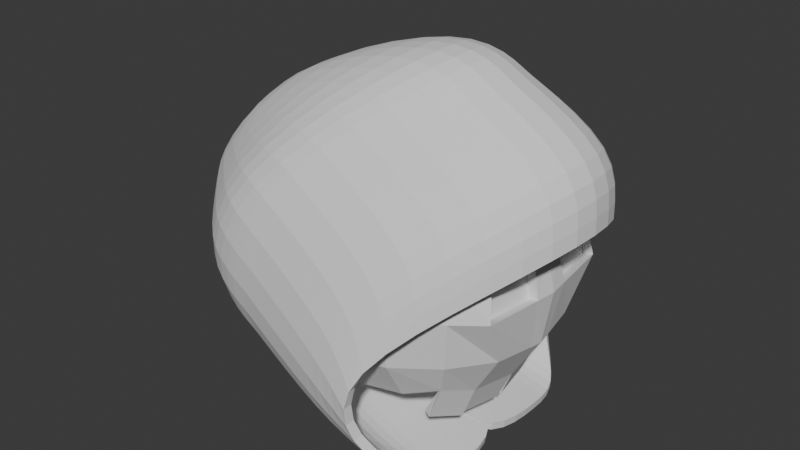 # Source: skeleton.blend  (saved by Blender 4.2.66; exported with 4.5.12 LTS)
import bpy
from mathutils import Matrix  # noqa: F401  (used for matrix-valued properties, if any)

bpy.ops.wm.read_factory_settings(use_empty=True)
scene = bpy.context.scene
scene.name = 'Scene'

# ---- collections
col_collection = bpy.data.collections.new('Collection'); scene.collection.children.link(col_collection)

# ---- world
world_world = bpy.data.worlds.new('World'); scene.world = world_world
world_world.use_nodes = True; world_world.node_tree.nodes.clear()
_N = world_world.node_tree.nodes; _L = world_world.node_tree.links
n0 = _N.new('ShaderNodeOutputWorld'); n0.name = 'World Output'; n0.location = (300, 300)
n1 = _N.new('ShaderNodeBackground'); n1.name = 'Background'; n1.location = (10, 300)
n1.inputs[0].default_value = (0.05088, 0.05088, 0.05088, 1.0)
_L.new(n1.outputs[0], n0.inputs[0])
n0.is_active_output = True
world_world.color = (0.05088, 0.05088, 0.05088)
world_world.sun_shadow_jitter_overblur = 0.0

# ---- meshes
me_cube = bpy.data.meshes.new('Cube')
me_cube.from_pydata([(-0.5, -0.5, -0.5), (-0.5, -0.5, 0.5), (-0.5, 0.5, -0.5), (-0.5, 0.5, 0.5), (0.5, -0.5, -0.5), (0.5, -0.5, 0.5), (0.5, 0.5, -0.5), (0.5, 0.5, 0.5), (-0.5729, -0.5729, -0.2966), (-0.6096, -0.6096, -1.863e-09), (-0.5729, -0.5729, 0.2966), (-0.5729, -0.2966, 0.5729), (-0.6096, -6.519e-09, 0.6096), (-0.5729, 0.2966, 0.5729), (-0.5729, 0.5729, 0.2966), (-0.6096, 0.6096, -2.794e-09), (-0.5729, 0.5729, -0.2966), (0.2966, 0.5729, -0.5729), (1.583e-08, 0.6096, -0.6096), (-0.2966, 0.5729, -0.5729), (-0.2966, 0.5729, 0.5729), (-5.588e-09, 0.6096, 0.6096), (0.2966, 0.5729, 0.5729), (0.5729, 0.5729, 0.2966), (0.6096, 0.6096, -2.794e-09), (0.5729, 0.5729, -0.2966), (0.5729, -0.2966, -0.5729), (0.6096, -1.676e-08, -0.6096), (0.5729, 0.2966, -0.5729), (0.5729, 0.2966, 0.5729), (0.6096, -1.863e-09, 0.6096), (0.5729, -0.2966, 0.5729), (0.5729, -0.5729, 0.2966), (0.6096, -0.6096, -2.794e-09), (0.5729, -0.5729, -0.2966), (-0.2966, -0.5729, -0.5729), (-1.211e-08, -0.6096, -0.6096), (0.2966, -0.5729, -0.5729), (0.2966, -0.5729, 0.5729), (-9.313e-10, -0.6096, 0.6096), (-0.2966, -0.5729, 0.5729), (-0.729, -0.3162, -0.3162), (-0.7818, -0.3331, -5.588e-09), (-0.729, -0.3162, 0.3162), (-0.7818, 1.024e-08, -0.3331), (-0.8395, -1.211e-08, 5.588e-09), (-0.7818, -5.588e-09, 0.3331), (-0.729, 0.3162, -0.3162), (-0.7818, 0.3331, 1.118e-08), (-0.729, 0.3162, 0.3162), (-0.3162, 0.729, -0.3162), (-0.3331, 0.7818, -9.313e-09), (-0.3162, 0.729, 0.3162), (2.515e-08, 0.7818, -0.3331), (9.313e-09, 0.8395, 4.657e-09), (-5.588e-09, 0.7818, 0.3331), (0.3162, 0.729, -0.3162), (0.3331, 0.7818, 7.451e-09), (0.3162, 0.729, 0.3162), (0.729, 0.3162, -0.3162), (0.7818, 0.4821, 0.002687), (0.729, 0.4217, 0.3135), (0.7818, -2.887e-08, -0.3331), (0.8395, -1.304e-08, 5.588e-09), (0.7818, 5.588e-09, 0.2336), (0.729, -0.3162, -0.3162), (0.7818, -0.4819, 0.003825), (0.729, -0.4108, 0.3123), (0.3162, -0.729, -0.3162), (0.3331, -0.7818, -9.313e-09), (0.3162, -0.729, 0.3162), (-2.515e-08, -0.7818, -0.3331), (-9.313e-09, -0.8395, 4.657e-09), (5.588e-09, -0.7818, 0.3331), (-0.3162, -0.729, -0.3162), (-0.3331, -0.7818, 7.451e-09), (-0.3162, -0.729, 0.3162), (0.3162, 0.3162, 0.729), (1.118e-08, 0.3331, 0.7818), (-0.3162, 0.3162, 0.729), (0.3331, -2.142e-08, 0.7818), (-9.313e-10, -1.397e-08, 0.8395), (-0.3331, 1.863e-09, 0.7818), (0.3162, -0.3162, 0.729), (-1.676e-08, -0.3331, 0.7818), (-0.3162, -0.3162, 0.729), (0.5, -0.5, -0.5), (0.5729, -0.2966, -0.5729), (0.4213, -0.5, -0.7049), (0.4942, -0.2966, -0.7778), (0.4213, 0.5, -0.7017), (0.4942, 0.2966, -0.7746), (0.5282, 0.02103, -0.7927), (0.4968, 0.2756, -0.7612), (0.4966, -0.2775, -0.7578), (0.5285, -0.0191, -0.7897), (0.7684, -0.0801, -0.3288), (0.8249, -0.1221, 0.000969), (0.768, 0.083, -0.3287), (0.8244, 0.1266, 0.0007055), (-0.6002, -0.07563, 0.6002), (0.6002, -0.07563, 0.6002), (-0.7684, -0.0806, -0.3288), (-0.8248, -0.08493, 2.739e-09), (-0.7684, -0.0806, 0.3288), (0.7684, -0.1047, 0.2536), (0.3288, -0.0806, 0.7684), (-4.968e-09, -0.08493, 0.8248), (-0.3288, -0.0806, 0.7684), (-0.6014, 0.066, 0.6014), (0.6014, 0.066, 0.6014), (-0.7701, 0.07034, -0.3294), (-0.8267, 0.07412, 6.831e-09), (-0.7701, 0.07034, 0.3294), (0.7701, 0.09381, 0.2513), (0.3294, 0.07034, 0.7701), (1.762e-09, 0.07412, 0.8267), (-0.3294, 0.07034, 0.7701), (0.7234, 0.4822, -0.009554), (0.6706, 0.4217, 0.3012), (0.7665, -0.1221, -0.01127), (0.7234, -0.4819, -0.008416), (0.71, -0.1047, 0.2414), (0.6706, -0.4107, 0.3001), (0.766, 0.1266, -0.01154), (0.7117, 0.09385, 0.2391), (-0.4701, -0.4838, -0.4634), (-0.4711, -0.4711, 0.4711), (-0.4701, 0.4838, -0.4634), (-0.4711, 0.4711, 0.4711), (0.4717, -0.4703, -0.4715), (0.4731, -0.4702, 0.4702), (0.4725, 0.4761, -0.4657), (0.4734, 0.4701, 0.4701), (-0.5374, -0.5435, -0.2774), (-0.5742, -0.5742, -8.997e-11), (-0.5394, -0.5394, 0.2809), (-0.5394, -0.2809, 0.5394), (-0.5742, -9.052e-09, 0.5742), (-0.5394, 0.2809, 0.5394), (-0.5394, 0.5394, 0.2809), (-0.5742, 0.5742, -2.034e-09), (-0.5374, 0.5435, -0.2774), (0.289, 0.5487, -0.5299), (0.001568, 0.5844, -0.5664), (-0.2859, 0.549, -0.5304), (-0.2809, 0.5394, 0.5394), (-7.361e-09, 0.5742, 0.5742), (0.2809, 0.5394, 0.5394), (0.5441, 0.5359, 0.2793), (0.5787, 0.5703, 0.001343), (0.5414, 0.5383, -0.2791), (0.5375, -0.2851, -0.5397), (0.5755, 1.161e-05, -0.5729), (0.5401, 0.2843, -0.5373), (0.5393, 0.2822, 0.5388), (0.5723, 2.405e-05, 0.5763), (0.5392, -0.2822, 0.5389), (0.5438, -0.5362, 0.2793), (0.5785, -0.5704, 0.001181), (0.5414, -0.5383, -0.2791), (-0.2859, -0.549, -0.5304), (0.001568, -0.5844, -0.5664), (0.289, -0.5487, -0.5299), (0.2809, -0.5394, 0.5394), (-1.716e-10, -0.5742, 0.5742), (-0.2809, -0.5394, 0.5394), (-0.6997, -0.3034, -0.2777), (-0.7351, -0.3153, -2.082e-09), (-0.685, -0.2993, 0.2993), (-0.7508, 1.914e-08, -0.2939), (-0.7895, 2.326e-09, 7.828e-09), (-0.7351, 6.182e-09, 0.3154), (-0.6997, 0.3034, -0.2777), (-0.7351, 0.3153, 9.673e-09), (-0.685, 0.2993, 0.2993), (-0.2993, 0.685, -0.2993), (-0.3153, 0.7351, -8.312e-09), (-0.2993, 0.685, 0.2993), (2.615e-08, 0.7351, -0.3153), (9.313e-09, 0.7895, 5.154e-09), (-5.588e-09, 0.7351, 0.3153), (0.2993, 0.685, -0.2993), (0.3153, 0.7351, 6.699e-09), (0.2993, 0.685, 0.2993), (0.6856, 0.2999, -0.2973), (0.7354, 0.4702, -0.01157), (0.6806, 0.4091, 0.3138), (0.7352, 3.576e-06, -0.3152), (0.7895, -6.463e-07, -0.001316), (0.7344, 1.431e-05, 0.2176), (0.6856, -0.2999, -0.2973), (0.7352, -0.4701, -0.009921), (0.6804, -0.399, 0.3131), (0.2993, -0.685, -0.2993), (0.3153, -0.7351, -9.814e-09), (0.2993, -0.685, 0.2993), (-2.439e-08, -0.7351, -0.3153), (-7.82e-09, -0.7895, 5.154e-09), (6.84e-09, -0.7351, 0.3153), (-0.2993, -0.685, -0.2993), (-0.3153, -0.7351, 8.452e-09), (-0.2993, -0.685, 0.2993), (0.2993, 0.2993, 0.685), (9.173e-09, 0.3153, 0.7351), (-0.2993, 0.2993, 0.685), (0.3154, -1.691e-08, 0.7351), (3.797e-09, -2.044e-08, 0.7895), (-0.3154, -1.041e-08, 0.7351), (0.2993, -0.2993, 0.685), (-1.551e-08, -0.3153, 0.7351), (-0.2993, -0.2993, 0.685), (0.466, -0.4831, -0.5325), (0.5346, -0.2776, -0.5987), (0.3789, -0.479, -0.6886), (0.4518, -0.2756, -0.7616), (0.379, 0.4789, -0.6852), (0.452, 0.2756, -0.7581), (0.4828, 0.01304, -0.7734), (0.4513, 0.2676, -0.7419), (0.4512, -0.2695, -0.7382), (0.4832, -0.01109, -0.7701), (0.7225, -0.07229, -0.3107), (0.7817, -0.1006, -0.01209), (0.722, 0.0752, -0.3106), (0.7815, 0.1049, -0.01326), (-0.5654, -0.06702, 0.5654), (0.5637, -0.06907, 0.5667), (-0.7395, -0.07468, -0.2884), (-0.7755, -0.07633, 4.423e-09), (-0.7223, -0.07201, 0.3112), (0.7241, -0.08182, 0.2493), (0.3112, -0.07201, 0.7223), (-2.08e-09, -0.07633, 0.7755), (-0.3112, -0.07201, 0.7223), (-0.5666, 0.05739, 0.5666), (0.5649, 0.05948, 0.5679), (-0.7412, 0.06442, -0.2889), (-0.7774, 0.06551, 8.516e-09), (-0.7241, 0.06175, 0.3118), (0.7257, 0.07128, 0.2461), (0.3118, 0.06175, 0.7241), (4.409e-09, 0.06551, 0.7774), (-0.3118, 0.06175, 0.7241), (0.6988, 0.5128, -0.04052), (0.6345, 0.4432, 0.3283), (0.7462, -0.09328, -0.04675), (0.6988, -0.513, -0.03886), (0.6778, -0.07102, 0.2597), (0.6343, -0.4315, 0.3275), (0.7455, 0.09879, -0.04768), (0.6799, 0.05947, 0.2567)], [], [(102, 103, 45, 44), (103, 104, 46, 45), (111, 112, 48, 47), (112, 113, 49, 48), (8, 9, 42, 41), (9, 10, 43, 42), (10, 1, 11, 43), (104, 100, 12, 46), (113, 109, 13, 49), (49, 13, 3, 14), (48, 49, 14, 15), (47, 48, 15, 16), (6, 28, 27, 26, 4, 37, 36, 35, 0, 2, 19, 18, 17), (0, 8, 16, 2), (44, 111, 47, 16, 8, 41, 102), (50, 51, 54, 53), (51, 52, 55, 54), (53, 54, 57, 56), (54, 55, 58, 57), (2, 16, 50, 19), (16, 15, 51, 50), (15, 14, 52, 51), (14, 3, 20, 52), (52, 20, 21, 55), (55, 21, 22, 58), (58, 22, 7, 23), (57, 58, 23, 24), (56, 57, 24, 25), (17, 56, 25, 6), (18, 53, 56, 17), (19, 50, 53, 18), (98, 99, 63, 62), (96, 97, 66, 65), (6, 25, 59, 28), (25, 24, 60, 59), (24, 23, 61, 60), (23, 7, 29, 61), (114, 110, 30, 64), (105, 101, 31, 67), (67, 31, 5, 32), (66, 67, 32, 33), (65, 66, 33, 34), (26, 65, 34, 4), (27, 62, 96, 65, 26), (28, 59, 98, 62, 27), (68, 69, 72, 71), (69, 70, 73, 72), (71, 72, 75, 74), (72, 73, 76, 75), (4, 34, 68, 37), (34, 33, 69, 68), (33, 32, 70, 69), (32, 5, 38, 70), (70, 38, 39, 73), (73, 39, 40, 76), (76, 40, 1, 10), (75, 76, 10, 9), (74, 75, 9, 8), (35, 74, 8, 0), (36, 71, 74, 35), (37, 68, 71, 36), (115, 116, 81, 80), (116, 117, 82, 81), (106, 107, 84, 83), (107, 108, 85, 84), (7, 22, 77, 29), (22, 21, 78, 77), (21, 20, 79, 78), (20, 3, 13, 79), (117, 109, 12, 82), (108, 100, 11, 85), (85, 11, 1, 40), (84, 85, 40, 39), (83, 84, 39, 38), (31, 83, 38, 5), (101, 106, 83, 31), (110, 115, 80, 30), (26, 4, 86, 87), (87, 86, 88, 89), (6, 28, 91, 90), (28, 27, 92, 93), (27, 26, 94, 95), (62, 63, 97, 96), (59, 60, 99, 98), (30, 80, 106, 101), (82, 12, 100, 108), (81, 82, 108, 107), (80, 81, 107, 106), (64, 30, 101, 105), (43, 11, 100, 104), (42, 43, 104, 103), (41, 42, 103, 102), (29, 77, 115, 110), (79, 13, 109, 117), (78, 79, 117, 116), (77, 78, 116, 115), (61, 29, 110, 114), (46, 12, 109, 113), (45, 46, 113, 112), (44, 45, 112, 111), (97, 63, 64, 105), (63, 99, 114, 64), (97, 105, 122, 120), (105, 67, 123, 122), (121, 120, 122, 123), (119, 125, 124, 118), (61, 114, 125, 119), (99, 60, 118, 124), (114, 99, 124, 125), (66, 97, 120, 121), (60, 61, 119, 118), (67, 66, 121, 123), (228, 170, 171, 229), (229, 171, 172, 230), (237, 173, 174, 238), (238, 174, 175, 239), (134, 167, 168, 135), (135, 168, 169, 136), (136, 169, 137, 127), (230, 172, 138, 226), (239, 175, 139, 235), (175, 140, 129, 139), (174, 141, 140, 175), (173, 142, 141, 174), (132, 143, 144, 145, 128, 126, 161, 162, 163, 130, 152, 153, 154), (126, 128, 142, 134), (170, 228, 167, 134, 142, 173, 237), (176, 179, 180, 177), (177, 180, 181, 178), (179, 182, 183, 180), (180, 183, 184, 181), (128, 145, 176, 142), (142, 176, 177, 141), (141, 177, 178, 140), (140, 178, 146, 129), (178, 181, 147, 146), (181, 184, 148, 147), (184, 149, 133, 148), (183, 150, 149, 184), (182, 151, 150, 183), (143, 132, 151, 182), (144, 143, 182, 179), (145, 144, 179, 176), (224, 188, 189, 225), (222, 191, 192, 223), (132, 154, 185, 151), (151, 185, 186, 150), (150, 186, 187, 149), (149, 187, 155, 133), (240, 190, 156, 236), (231, 193, 157, 227), (193, 158, 131, 157), (192, 159, 158, 193), (191, 160, 159, 192), (152, 130, 160, 191), (153, 152, 191, 222, 188), (154, 153, 188, 224, 185), (194, 197, 198, 195), (195, 198, 199, 196), (197, 200, 201, 198), (198, 201, 202, 199), (130, 163, 194, 160), (160, 194, 195, 159), (159, 195, 196, 158), (158, 196, 164, 131), (196, 199, 165, 164), (199, 202, 166, 165), (202, 136, 127, 166), (201, 135, 136, 202), (200, 134, 135, 201), (161, 126, 134, 200), (162, 161, 200, 197), (163, 162, 197, 194), (241, 206, 207, 242), (242, 207, 208, 243), (232, 209, 210, 233), (233, 210, 211, 234), (133, 155, 203, 148), (148, 203, 204, 147), (147, 204, 205, 146), (146, 205, 139, 129), (243, 208, 138, 235), (234, 211, 137, 226), (211, 166, 127, 137), (210, 165, 166, 211), (209, 164, 165, 210), (157, 131, 164, 209), (227, 157, 209, 232), (236, 156, 206, 241), (152, 213, 212, 130), (213, 215, 214, 212), (132, 216, 217, 154), (154, 219, 218, 153), (153, 221, 220, 152), (188, 222, 223, 189), (185, 224, 225, 186), (156, 227, 232, 206), (208, 234, 226, 138), (207, 233, 234, 208), (206, 232, 233, 207), (190, 231, 227, 156), (169, 230, 226, 137), (168, 229, 230, 169), (167, 228, 229, 168), (155, 236, 241, 203), (205, 243, 235, 139), (204, 242, 243, 205), (203, 241, 242, 204), (187, 240, 236, 155), (172, 239, 235, 138), (171, 238, 239, 172), (170, 237, 238, 171), (223, 231, 190, 189), (189, 190, 240, 225), (223, 246, 248, 231), (231, 248, 249, 193), (247, 249, 248, 246), (245, 244, 250, 251), (187, 245, 251, 240), (225, 250, 244, 186), (240, 251, 250, 225), (192, 247, 246, 223), (186, 244, 245, 187), (193, 249, 247, 192), (26, 87, 213, 152), (86, 4, 130, 212), (89, 88, 214, 215), (87, 89, 215, 213), (88, 86, 212, 214), (90, 91, 217, 216), (6, 90, 216, 132), (91, 28, 154, 217), (93, 92, 218, 219), (28, 93, 219, 154), (92, 27, 153, 218), (95, 94, 220, 221), (27, 95, 221, 153), (94, 26, 152, 220)])
_uv = me_cube.uv_layers.new(name='UVMap')
_uv.uv.foreach_set('vector', [0.4375, 0.1091, 0.5, 0.1091, 0.5, 0.125, 0.4375, 0.125, 0.5, 0.1091, 0.5625, 0.1091, 0.5625, 0.125, 0.5, 0.125, 0.4375, 0.1389, 0.5, 0.1389, 0.5, 0.1875, 0.4375, 0.1875, 0.5, 0.1389, 0.5625, 0.1389, 0.5625, 0.1875, 0.5, 0.1875, 0.4375, 0.0, 0.5, 0.0, 0.5, 0.0625, 0.4375, 0.0625, 0.5, 0.0, 0.5625, 0.0, 0.5625, 0.0625, 0.5, 0.0625, 0.5625, 0.0, 0.625, 0.0, 0.625, 0.0625, 0.5625, 0.0625, 0.5625, 0.1091, 0.625, 0.1091, 0.625, 0.125, 0.5625, 0.125, 0.5625, 0.1389, 0.625, 0.1389, 0.625, 0.1875, 0.5625, 0.1875, 0.5625, 0.1875, 0.625, 0.1875, 0.625, 0.25, 0.5625, 0.25, 0.5, 0.1875, 0.5625, 0.1875, 0.5625, 0.25, 0.5, 0.25, 0.4375, 0.1875, 0.5, 0.1875, 0.5, 0.25, 0.4375, 0.25, 0.375, 0.5, 0.375, 0.5625, 0.375, 0.625, 0.375, 0.6875, 0.375, 0.75, 0.375, 0.8125, 0.375, 0.875, 0.375, 0.9375, 0.375, 1.0, 0.375, 0.25, 0.375, 0.3125, 0.375, 0.375, 0.375, 0.4375, 0.375, 1.0, 0.4375, 0.0, 0.4375, 0.25, 0.375, 0.25, 0.4375, 0.125, 0.4375, 0.1389, 0.4375, 0.1875, 0.4375, 0.25, 0.4375, 0.0, 0.4375, 0.0625, 0.4375, 0.1091, 0.4375, 0.3125, 0.5, 0.3125, 0.5, 0.375, 0.4375, 0.375, 0.5, 0.3125, 0.5625, 0.3125, 0.5625, 0.375, 0.5, 0.375, 0.4375, 0.375, 0.5, 0.375, 0.5, 0.4375, 0.4375, 0.4375, 0.5, 0.375, 0.5625, 0.375, 0.5625, 0.4375, 0.5, 0.4375, 0.375, 0.25, 0.4375, 0.25, 0.4375, 0.3125, 0.375, 0.3125, 0.4375, 0.25, 0.5, 0.25, 0.5, 0.3125, 0.4375, 0.3125, 0.5, 0.25, 0.5625, 0.25, 0.5625, 0.3125, 0.5, 0.3125, 0.5625, 0.25, 0.625, 0.25, 0.625, 0.3125, 0.5625, 0.3125, 0.5625, 0.3125, 0.625, 0.3125, 0.625, 0.375, 0.5625, 0.375, 0.5625, 0.375, 0.625, 0.375, 0.625, 0.4375, 0.5625, 0.4375, 0.5625, 0.4375, 0.625, 0.4375, 0.625, 0.5, 0.5625, 0.5, 0.5, 0.4375, 0.5625, 0.4375, 0.5625, 0.5, 0.5, 0.5, 0.4375, 0.4375, 0.5, 0.4375, 0.5, 0.5, 0.4375, 0.5, 0.375, 0.4375, 0.4375, 0.4375, 0.4375, 0.5, 0.375, 0.5, 0.375, 0.375, 0.4375, 0.375, 0.4375, 0.4375, 0.375, 0.4375, 0.375, 0.3125, 0.4375, 0.3125, 0.4375, 0.375, 0.375, 0.375, 0.4375, 0.6086, 0.5, 0.6086, 0.5, 0.625, 0.4375, 0.625, 0.4375, 0.6408, 0.5, 0.6408, 0.5, 0.6875, 0.4375, 0.6875, 0.375, 0.5, 0.4375, 0.5, 0.4375, 0.5625, 0.375, 0.5625, 0.4375, 0.5, 0.5, 0.5, 0.5, 0.5625, 0.4375, 0.5625, 0.5, 0.5, 0.5625, 0.5, 0.5625, 0.5625, 0.5, 0.5625, 0.5625, 0.5, 0.625, 0.5, 0.625, 0.5625, 0.5625, 0.5625, 0.5625, 0.6111, 0.625, 0.6111, 0.625, 0.625, 0.5625, 0.625, 0.5625, 0.6409, 0.625, 0.6409, 0.625, 0.6875, 0.5625, 0.6875, 0.5625, 0.6875, 0.625, 0.6875, 0.625, 0.75, 0.5625, 0.75, 0.5, 0.6875, 0.5625, 0.6875, 0.5625, 0.75, 0.5, 0.75, 0.4375, 0.6875, 0.5, 0.6875, 0.5, 0.75, 0.4375, 0.75, 0.375, 0.6875, 0.4375, 0.6875, 0.4375, 0.75, 0.375, 0.75, 0.375, 0.625, 0.4375, 0.625, 0.4375, 0.6408, 0.4375, 0.6875, 0.375, 0.6875, 0.375, 0.5625, 0.4375, 0.5625, 0.4375, 0.6086, 0.4375, 0.625, 0.375, 0.625, 0.4375, 0.8125, 0.5, 0.8125, 0.5, 0.875, 0.4375, 0.875, 0.5, 0.8125, 0.5625, 0.8125, 0.5625, 0.875, 0.5, 0.875, 0.4375, 0.875, 0.5, 0.875, 0.5, 0.9375, 0.4375, 0.9375, 0.5, 0.875, 0.5625, 0.875, 0.5625, 0.9375, 0.5, 0.9375, 0.375, 0.75, 0.4375, 0.75, 0.4375, 0.8125, 0.375, 0.8125, 0.4375, 0.75, 0.5, 0.75, 0.5, 0.8125, 0.4375, 0.8125, 0.5, 0.75, 0.5625, 0.75, 0.5625, 0.8125, 0.5, 0.8125, 0.5625, 0.75, 0.625, 0.75, 0.625, 0.8125, 0.5625, 0.8125, 0.5625, 0.8125, 0.625, 0.8125, 0.625, 0.875, 0.5625, 0.875, 0.5625, 0.875, 0.625, 0.875, 0.625, 0.9375, 0.5625, 0.9375, 0.5625, 0.9375, 0.625, 0.9375, 0.625, 1.0, 0.5625, 1.0, 0.5, 0.9375, 0.5625, 0.9375, 0.5625, 1.0, 0.5, 1.0, 0.4375, 0.9375, 0.5, 0.9375, 0.5, 1.0, 0.4375, 1.0, 0.375, 0.9375, 0.4375, 0.9375, 0.4375, 1.0, 0.375, 1.0, 0.375, 0.875, 0.4375, 0.875, 0.4375, 0.9375, 0.375, 0.9375, 0.375, 0.8125, 0.4375, 0.8125, 0.4375, 0.875, 0.375, 0.875, 0.6875, 0.6111, 0.75, 0.6111, 0.75, 0.625, 0.6875, 0.625, 0.75, 0.6111, 0.8125, 0.6111, 0.8125, 0.625, 0.75, 0.625, 0.6875, 0.6409, 0.75, 0.6409, 0.75, 0.6875, 0.6875, 0.6875, 0.75, 0.6409, 0.8125, 0.6409, 0.8125, 0.6875, 0.75, 0.6875, 0.625, 0.5, 0.6875, 0.5, 0.6875, 0.5625, 0.625, 0.5625, 0.6875, 0.5, 0.75, 0.5, 0.75, 0.5625, 0.6875, 0.5625, 0.75, 0.5, 0.8125, 0.5, 0.8125, 0.5625, 0.75, 0.5625, 0.8125, 0.5, 0.875, 0.5, 0.875, 0.5625, 0.8125, 0.5625, 0.8125, 0.6111, 0.875, 0.6111, 0.875, 0.625, 0.8125, 0.625, 0.8125, 0.6409, 0.875, 0.6409, 0.875, 0.6875, 0.8125, 0.6875, 0.8125, 0.6875, 0.875, 0.6875, 0.875, 0.75, 0.8125, 0.75, 0.75, 0.6875, 0.8125, 0.6875, 0.8125, 0.75, 0.75, 0.75, 0.6875, 0.6875, 0.75, 0.6875, 0.75, 0.75, 0.6875, 0.75, 0.625, 0.6875, 0.6875, 0.6875, 0.6875, 0.75, 0.625, 0.75, 0.625, 0.6409, 0.6875, 0.6409, 0.6875, 0.6875, 0.625, 0.6875, 0.625, 0.6111, 0.6875, 0.6111, 0.6875, 0.625, 0.625, 0.625, 0.375, 0.6875, 0.375, 0.75, 0.375, 0.75, 0.375, 0.6875, 0.375, 0.6875, 0.375, 0.75, 0.375, 0.75, 0.375, 0.6875, 0.375, 0.5, 0.375, 0.5625, 0.375, 0.5625, 0.375, 0.5, 0.375, 0.5625, 0.375, 0.625, 0.375, 0.625, 0.375, 0.5625, 0.375, 0.625, 0.375, 0.6875, 0.375, 0.6875, 0.375, 0.625, 0.4375, 0.625, 0.5, 0.625, 0.5, 0.6408, 0.4375, 0.6408, 0.4375, 0.5625, 0.5, 0.5625, 0.5, 0.6086, 0.4375, 0.6086, 0.625, 0.625, 0.6875, 0.625, 0.6875, 0.6409, 0.625, 0.6409, 0.8125, 0.625, 0.875, 0.625, 0.875, 0.6409, 0.8125, 0.6409, 0.75, 0.625, 0.8125, 0.625, 0.8125, 0.6409, 0.75, 0.6409, 0.6875, 0.625, 0.75, 0.625, 0.75, 0.6409, 0.6875, 0.6409, 0.5625, 0.625, 0.625, 0.625, 0.625, 0.6409, 0.5625, 0.6409, 0.5625, 0.0625, 0.625, 0.0625, 0.625, 0.1091, 0.5625, 0.1091, 0.5, 0.0625, 0.5625, 0.0625, 0.5625, 0.1091, 0.5, 0.1091, 0.4375, 0.0625, 0.5, 0.0625, 0.5, 0.1091, 0.4375, 0.1091, 0.625, 0.5625, 0.6875, 0.5625, 0.6875, 0.6111, 0.625, 0.6111, 0.8125, 0.5625, 0.875, 0.5625, 0.875, 0.6111, 0.8125, 0.6111, 0.75, 0.5625, 0.8125, 0.5625, 0.8125, 0.6111, 0.75, 0.6111, 0.6875, 0.5625, 0.75, 0.5625, 0.75, 0.6111, 0.6875, 0.6111, 0.5625, 0.5625, 0.625, 0.5625, 0.625, 0.6111, 0.5625, 0.6111, 0.5625, 0.125, 0.625, 0.125, 0.625, 0.1389, 0.5625, 0.1389, 0.5, 0.125, 0.5625, 0.125, 0.5625, 0.1389, 0.5, 0.1389, 0.4375, 0.125, 0.5, 0.125, 0.5, 0.1389, 0.4375, 0.1389, 0.5, 0.6408, 0.5, 0.625, 0.5625, 0.625, 0.5625, 0.6409, 0.5, 0.625, 0.5, 0.6086, 0.5625, 0.6111, 0.5625, 0.625, 0.5, 0.6408, 0.5625, 0.6409, 0.5625, 0.6409, 0.5, 0.6408, 0.5625, 0.6409, 0.5625, 0.6875, 0.5625, 0.6875, 0.5625, 0.6409, 0.5, 0.6875, 0.5, 0.6408, 0.5625, 0.6409, 0.5625, 0.6875, 0.5625, 0.5625, 0.5625, 0.6111, 0.5, 0.6086, 0.5, 0.5625, 0.5625, 0.5625, 0.5625, 0.6111, 0.5625, 0.6111, 0.5625, 0.5625, 0.5, 0.6086, 0.5, 0.5625, 0.5, 0.5625, 0.5, 0.6086, 0.5625, 0.6111, 0.5, 0.6086, 0.5, 0.6086, 0.5625, 0.6111, 0.5, 0.6875, 0.5, 0.6408, 0.5, 0.6408, 0.5, 0.6875, 0.5, 0.5625, 0.5625, 0.5625, 0.5625, 0.5625, 0.5, 0.5625, 0.5625, 0.6875, 0.5, 0.6875, 0.5, 0.6875, 0.5625, 0.6875, 0.4375, 0.1091, 0.4375, 0.125, 0.5, 0.125, 0.5, 0.1091, 0.5, 0.1091, 0.5, 0.125, 0.5625, 0.125, 0.5625, 0.1091, 0.4375, 0.1389, 0.4375, 0.1875, 0.5, 0.1875, 0.5, 0.1389, 0.5, 0.1389, 0.5, 0.1875, 0.5625, 0.1875, 0.5625, 0.1389, 0.4375, 0.0, 0.4375, 0.0625, 0.5, 0.0625, 0.5, 0.0, 0.5, 0.0, 0.5, 0.0625, 0.5625, 0.0625, 0.5625, 0.0, 0.5625, 0.0, 0.5625, 0.0625, 0.625, 0.0625, 0.625, 0.0, 0.5625, 0.1091, 0.5625, 0.125, 0.625, 0.125, 0.625, 0.1091, 0.5625, 0.1389, 0.5625, 0.1875, 0.625, 0.1875, 0.625, 0.1389, 0.5625, 0.1875, 0.5625, 0.25, 0.625, 0.25, 0.625, 0.1875, 0.5, 0.1875, 0.5, 0.25, 0.5625, 0.25, 0.5625, 0.1875, 0.4375, 0.1875, 0.4375, 0.25, 0.5, 0.25, 0.5, 0.1875, 0.375, 0.5, 0.375, 0.4375, 0.375, 0.375, 0.375, 0.3125, 0.375, 0.25, 0.375, 1.0, 0.375, 0.9375, 0.375, 0.875, 0.375, 0.8125, 0.375, 0.75, 0.375, 0.6875, 0.375, 0.625, 0.375, 0.5625, 0.375, 1.0, 0.375, 0.25, 0.4375, 0.25, 0.4375, 0.0, 0.4375, 0.125, 0.4375, 0.1091, 0.4375, 0.0625, 0.4375, 0.0, 0.4375, 0.25, 0.4375, 0.1875, 0.4375, 0.1389, 0.4375, 0.3125, 0.4375, 0.375, 0.5, 0.375, 0.5, 0.3125, 0.5, 0.3125, 0.5, 0.375, 0.5625, 0.375, 0.5625, 0.3125, 0.4375, 0.375, 0.4375, 0.4375, 0.5, 0.4375, 0.5, 0.375, 0.5, 0.375, 0.5, 0.4375, 0.5625, 0.4375, 0.5625, 0.375, 0.375, 0.25, 0.375, 0.3125, 0.4375, 0.3125, 0.4375, 0.25, 0.4375, 0.25, 0.4375, 0.3125, 0.5, 0.3125, 0.5, 0.25, 0.5, 0.25, 0.5, 0.3125, 0.5625, 0.3125, 0.5625, 0.25, 0.5625, 0.25, 0.5625, 0.3125, 0.625, 0.3125, 0.625, 0.25, 0.5625, 0.3125, 0.5625, 0.375, 0.625, 0.375, 0.625, 0.3125, 0.5625, 0.375, 0.5625, 0.4375, 0.625, 0.4375, 0.625, 0.375, 0.5625, 0.4375, 0.5625, 0.5, 0.625, 0.5, 0.625, 0.4375, 0.5, 0.4375, 0.5, 0.5, 0.5625, 0.5, 0.5625, 0.4375, 0.4375, 0.4375, 0.4375, 0.5, 0.5, 0.5, 0.5, 0.4375, 0.375, 0.4375, 0.375, 0.5, 0.4375, 0.5, 0.4375, 0.4375, 0.375, 0.375, 0.375, 0.4375, 0.4375, 0.4375, 0.4375, 0.375, 0.375, 0.3125, 0.375, 0.375, 0.4375, 0.375, 0.4375, 0.3125, 0.4375, 0.6086, 0.4375, 0.625, 0.5, 0.625, 0.5, 0.6086, 0.4375, 0.6408, 0.4375, 0.6875, 0.5, 0.6875, 0.5, 0.6408, 0.375, 0.5, 0.375, 0.5625, 0.4375, 0.5625, 0.4375, 0.5, 0.4375, 0.5, 0.4375, 0.5625, 0.5, 0.5625, 0.5, 0.5, 0.5, 0.5, 0.5, 0.5625, 0.5625, 0.5625, 0.5625, 0.5, 0.5625, 0.5, 0.5625, 0.5625, 0.625, 0.5625, 0.625, 0.5, 0.5625, 0.6111, 0.5625, 0.625, 0.625, 0.625, 0.625, 0.6111, 0.5625, 0.6409, 0.5625, 0.6875, 0.625, 0.6875, 0.625, 0.6409, 0.5625, 0.6875, 0.5625, 0.75, 0.625, 0.75, 0.625, 0.6875, 0.5, 0.6875, 0.5, 0.75, 0.5625, 0.75, 0.5625, 0.6875, 0.4375, 0.6875, 0.4375, 0.75, 0.5, 0.75, 0.5, 0.6875, 0.375, 0.6875, 0.375, 0.75, 0.4375, 0.75, 0.4375, 0.6875, 0.375, 0.625, 0.375, 0.6875, 0.4375, 0.6875, 0.4375, 0.6408, 0.4375, 0.625, 0.375, 0.5625, 0.375, 0.625, 0.4375, 0.625, 0.4375, 0.6086, 0.4375, 0.5625, 0.4375, 0.8125, 0.4375, 0.875, 0.5, 0.875, 0.5, 0.8125, 0.5, 0.8125, 0.5, 0.875, 0.5625, 0.875, 0.5625, 0.8125, 0.4375, 0.875, 0.4375, 0.9375, 0.5, 0.9375, 0.5, 0.875, 0.5, 0.875, 0.5, 0.9375, 0.5625, 0.9375, 0.5625, 0.875, 0.375, 0.75, 0.375, 0.8125, 0.4375, 0.8125, 0.4375, 0.75, 0.4375, 0.75, 0.4375, 0.8125, 0.5, 0.8125, 0.5, 0.75, 0.5, 0.75, 0.5, 0.8125, 0.5625, 0.8125, 0.5625, 0.75, 0.5625, 0.75, 0.5625, 0.8125, 0.625, 0.8125, 0.625, 0.75, 0.5625, 0.8125, 0.5625, 0.875, 0.625, 0.875, 0.625, 0.8125, 0.5625, 0.875, 0.5625, 0.9375, 0.625, 0.9375, 0.625, 0.875, 0.5625, 0.9375, 0.5625, 1.0, 0.625, 1.0, 0.625, 0.9375, 0.5, 0.9375, 0.5, 1.0, 0.5625, 1.0, 0.5625, 0.9375, 0.4375, 0.9375, 0.4375, 1.0, 0.5, 1.0, 0.5, 0.9375, 0.375, 0.9375, 0.375, 1.0, 0.4375, 1.0, 0.4375, 0.9375, 0.375, 0.875, 0.375, 0.9375, 0.4375, 0.9375, 0.4375, 0.875, 0.375, 0.8125, 0.375, 0.875, 0.4375, 0.875, 0.4375, 0.8125, 0.6875, 0.6111, 0.6875, 0.625, 0.75, 0.625, 0.75, 0.6111, 0.75, 0.6111, 0.75, 0.625, 0.8125, 0.625, 0.8125, 0.6111, 0.6875, 0.6409, 0.6875, 0.6875, 0.75, 0.6875, 0.75, 0.6409, 0.75, 0.6409, 0.75, 0.6875, 0.8125, 0.6875, 0.8125, 0.6409, 0.625, 0.5, 0.625, 0.5625, 0.6875, 0.5625, 0.6875, 0.5, 0.6875, 0.5, 0.6875, 0.5625, 0.75, 0.5625, 0.75, 0.5, 0.75, 0.5, 0.75, 0.5625, 0.8125, 0.5625, 0.8125, 0.5, 0.8125, 0.5, 0.8125, 0.5625, 0.875, 0.5625, 0.875, 0.5, 0.8125, 0.6111, 0.8125, 0.625, 0.875, 0.625, 0.875, 0.6111, 0.8125, 0.6409, 0.8125, 0.6875, 0.875, 0.6875, 0.875, 0.6409, 0.8125, 0.6875, 0.8125, 0.75, 0.875, 0.75, 0.875, 0.6875, 0.75, 0.6875, 0.75, 0.75, 0.8125, 0.75, 0.8125, 0.6875, 0.6875, 0.6875, 0.6875, 0.75, 0.75, 0.75, 0.75, 0.6875, 0.625, 0.6875, 0.625, 0.75, 0.6875, 0.75, 0.6875, 0.6875, 0.625, 0.6409, 0.625, 0.6875, 0.6875, 0.6875, 0.6875, 0.6409, 0.625, 0.6111, 0.625, 0.625, 0.6875, 0.625, 0.6875, 0.6111, 0.375, 0.6875, 0.375, 0.6875, 0.375, 0.75, 0.375, 0.75, 0.375, 0.6875, 0.375, 0.6875, 0.375, 0.75, 0.375, 0.75, 0.375, 0.5, 0.375, 0.5, 0.375, 0.5625, 0.375, 0.5625, 0.375, 0.5625, 0.375, 0.5625, 0.375, 0.625, 0.375, 0.625, 0.375, 0.625, 0.375, 0.625, 0.375, 0.6875, 0.375, 0.6875, 0.4375, 0.625, 0.4375, 0.6408, 0.5, 0.6408, 0.5, 0.625, 0.4375, 0.5625, 0.4375, 0.6086, 0.5, 0.6086, 0.5, 0.5625, 0.625, 0.625, 0.625, 0.6409, 0.6875, 0.6409, 0.6875, 0.625, 0.8125, 0.625, 0.8125, 0.6409, 0.875, 0.6409, 0.875, 0.625, 0.75, 0.625, 0.75, 0.6409, 0.8125, 0.6409, 0.8125, 0.625, 0.6875, 0.625, 0.6875, 0.6409, 0.75, 0.6409, 0.75, 0.625, 0.5625, 0.625, 0.5625, 0.6409, 0.625, 0.6409, 0.625, 0.625, 0.5625, 0.0625, 0.5625, 0.1091, 0.625, 0.1091, 0.625, 0.0625, 0.5, 0.0625, 0.5, 0.1091, 0.5625, 0.1091, 0.5625, 0.0625, 0.4375, 0.0625, 0.4375, 0.1091, 0.5, 0.1091, 0.5, 0.0625, 0.625, 0.5625, 0.625, 0.6111, 0.6875, 0.6111, 0.6875, 0.5625, 0.8125, 0.5625, 0.8125, 0.6111, 0.875, 0.6111, 0.875, 0.5625, 0.75, 0.5625, 0.75, 0.6111, 0.8125, 0.6111, 0.8125, 0.5625, 0.6875, 0.5625, 0.6875, 0.6111, 0.75, 0.6111, 0.75, 0.5625, 0.5625, 0.5625, 0.5625, 0.6111, 0.625, 0.6111, 0.625, 0.5625, 0.5625, 0.125, 0.5625, 0.1389, 0.625, 0.1389, 0.625, 0.125, 0.5, 0.125, 0.5, 0.1389, 0.5625, 0.1389, 0.5625, 0.125, 0.4375, 0.125, 0.4375, 0.1389, 0.5, 0.1389, 0.5, 0.125, 0.5, 0.6408, 0.5625, 0.6409, 0.5625, 0.625, 0.5, 0.625, 0.5, 0.625, 0.5625, 0.625, 0.5625, 0.6111, 0.5, 0.6086, 0.5, 0.6408, 0.5, 0.6408, 0.5625, 0.6409, 0.5625, 0.6409, 0.5625, 0.6409, 0.5625, 0.6409, 0.5625, 0.6875, 0.5625, 0.6875, 0.5, 0.6875, 0.5625, 0.6875, 0.5625, 0.6409, 0.5, 0.6408, 0.5625, 0.5625, 0.5, 0.5625, 0.5, 0.6086, 0.5625, 0.6111, 0.5625, 0.5625, 0.5625, 0.5625, 0.5625, 0.6111, 0.5625, 0.6111, 0.5, 0.6086, 0.5, 0.6086, 0.5, 0.5625, 0.5, 0.5625, 0.5625, 0.6111, 0.5625, 0.6111, 0.5, 0.6086, 0.5, 0.6086, 0.5, 0.6875, 0.5, 0.6875, 0.5, 0.6408, 0.5, 0.6408, 0.5, 0.5625, 0.5, 0.5625, 0.5625, 0.5625, 0.5625, 0.5625, 0.5625, 0.6875, 0.5625, 0.6875, 0.5, 0.6875, 0.5, 0.6875, 0.375, 0.6875, 0.375, 0.6875, 0.375, 0.6875, 0.375, 0.6875, 0.375, 0.75, 0.375, 0.75, 0.375, 0.75, 0.375, 0.75, 0.375, 0.6875, 0.375, 0.75, 0.375, 0.75, 0.375, 0.6875, 0.375, 0.6875, 0.375, 0.6875, 0.375, 0.6875, 0.375, 0.6875, 0.375, 0.75, 0.375, 0.75, 0.375, 0.75, 0.375, 0.75, 0.375, 0.5, 0.375, 0.5625, 0.375, 0.5625, 0.375, 0.5, 0.375, 0.5, 0.375, 0.5, 0.375, 0.5, 0.375, 0.5, 0.375, 0.5625, 0.375, 0.5625, 0.375, 0.5625, 0.375, 0.5625, 0.375, 0.5625, 0.375, 0.625, 0.375, 0.625, 0.375, 0.5625, 0.375, 0.5625, 0.375, 0.5625, 0.375, 0.5625, 0.375, 0.5625, 0.375, 0.625, 0.375, 0.625, 0.375, 0.625, 0.375, 0.625, 0.375, 0.625, 0.375, 0.6875, 0.375, 0.6875, 0.375, 0.625, 0.375, 0.625, 0.375, 0.625, 0.375, 0.625, 0.375, 0.625, 0.375, 0.6875, 0.375, 0.6875, 0.375, 0.6875, 0.375, 0.6875])
me_cube.update()
me_plane = bpy.data.meshes.new('Plane')
me_plane.from_pydata([(-4.52, -2.002, 7.467), (-2.52, -2.002, 7.467), (-3.642, 1.031, 6.159), (-1.642, 1.031, 6.159), (-0.836, 3.258, 2.787), (1.164, 3.258, 2.787), (3.164, 2.927, 0.5873), (3.692, 2.927, 2.516), (5.26, 1.4, 2.348), (5.584, 1.379, 4.321), (5.23, 0.1633, 2.407), (5.555, 0.1425, 4.381), (5.186, -2.286, 2.389), (5.51, -2.286, 4.362), (-6.042, -2.002, 4.662), (-5.164, 0.6446, 3.353), (-2.358, 2.871, -0.01862), (1.642, 2.54, -2.218), (4.03, 1.058, -0.6028), (4.001, -0.1786, -0.5434), (3.963, -2.286, -0.5593), (-6.042, -2.002, 4.662), (-5.164, 0.6446, 3.353), (-2.358, 2.871, -0.01862), (1.642, 2.54, -2.218), (4.03, 1.058, -0.6028), (4.001, -0.1786, -0.5434), (3.963, -2.286, -0.5593), (-6.953, -2.002, 3.176), (-6.059, 0.4418, 1.844), (-3.204, 2.708, -1.587), (0.8667, 2.371, -3.826), (3.464, 0.8853, -2.264), (3.434, -0.3736, -2.203), (3.4, -2.286, -2.218), (-5.859, -2.002, -0.6601), (-5.333, -0.1859, -1.444), (-2.447, 1.149, -3.465), (-0.05009, 0.9502, -4.783), (1.407, 0.0517, -4.257), (1.407, -0.6895, -4.216), (1.407, -2.286, -4.216), (-2.563, -2.002, -6.832), (-6.042, -2.002, 4.662)], [], [(0, 1, 3, 2), (2, 3, 5, 4), (4, 5, 7, 6), (6, 7, 9, 8), (8, 9, 11, 10), (10, 11, 13, 12), (0, 2, 15, 14), (6, 8, 18, 17), (2, 4, 16, 15), (8, 10, 19, 18), (4, 6, 17, 16), (10, 12, 20, 19), (19, 20, 27, 26), (17, 18, 25, 24), (15, 16, 23, 22), (18, 19, 26, 25), (16, 17, 24, 23), (14, 15, 22, 21), (24, 25, 32, 31), (22, 23, 30, 29), (25, 26, 33, 32), (23, 24, 31, 30), (21, 22, 29, 28), (26, 27, 34, 33), (29, 30, 37, 36), (32, 33, 40, 39), (30, 31, 38, 37), (28, 29, 36, 35), (33, 34, 41, 40), (31, 32, 39, 38), (37, 38, 42), (35, 36, 42), (39, 40, 41, 42), (38, 39, 42), (36, 37, 42)])
_uv = me_plane.uv_layers.new(name='UVMap')
_uv.uv.foreach_set('vector', [0.0, 0.0, 1.0, 0.0, 1.0, 1.0, 0.0, 1.0, 0.0, 1.0, 1.0, 1.0, 1.0, 1.0, 0.0, 1.0, 0.0, 1.0, 1.0, 1.0, 1.0, 1.0, 0.0, 1.0, 0.0, 1.0, 1.0, 1.0, 1.0, 1.0, 0.0, 1.0, 0.0, 1.0, 1.0, 1.0, 1.0, 1.0, 0.0, 1.0, 0.0, 1.0, 1.0, 1.0, 1.0, 1.0, 0.0, 1.0, 0.0, 0.0, 0.0, 1.0, 0.0, 1.0, 0.0, 0.0, 0.0, 1.0, 0.0, 1.0, 0.0, 1.0, 0.0, 1.0, 0.0, 1.0, 0.0, 1.0, 0.0, 1.0, 0.0, 1.0, 0.0, 1.0, 0.0, 1.0, 0.0, 1.0, 0.0, 1.0, 0.0, 1.0, 0.0, 1.0, 0.0, 1.0, 0.0, 1.0, 0.0, 1.0, 0.0, 1.0, 0.0, 1.0, 0.0, 1.0, 0.0, 1.0, 0.0, 1.0, 0.0, 1.0, 0.0, 1.0, 0.0, 1.0, 0.0, 1.0, 0.0, 1.0, 0.0, 1.0, 0.0, 1.0, 0.0, 1.0, 0.0, 1.0, 0.0, 1.0, 0.0, 1.0, 0.0, 1.0, 0.0, 1.0, 0.0, 1.0, 0.0, 1.0, 0.0, 1.0, 0.0, 1.0, 0.0, 1.0, 0.0, 0.0, 0.0, 1.0, 0.0, 1.0, 0.0, 0.0, 0.0, 1.0, 0.0, 1.0, 0.0, 1.0, 0.0, 1.0, 0.0, 1.0, 0.0, 1.0, 0.0, 1.0, 0.0, 1.0, 0.0, 1.0, 0.0, 1.0, 0.0, 1.0, 0.0, 1.0, 0.0, 1.0, 0.0, 1.0, 0.0, 1.0, 0.0, 1.0, 0.0, 0.0, 0.0, 1.0, 0.0, 1.0, 0.0, 0.0, 0.0, 1.0, 0.0, 1.0, 0.0, 1.0, 0.0, 1.0, 0.0, 1.0, 0.0, 1.0, 0.0, 1.0, 0.0, 1.0, 0.0, 1.0, 0.0, 1.0, 0.0, 1.0, 0.0, 1.0, 0.0, 1.0, 0.0, 1.0, 0.0, 1.0, 0.0, 1.0, 0.0, 0.0, 0.0, 1.0, 0.0, 1.0, 0.0, 0.0, 0.0, 1.0, 0.0, 1.0, 0.0, 1.0, 0.0, 1.0, 0.0, 1.0, 0.0, 1.0, 0.0, 1.0, 0.0, 1.0, 0.0, 1.0, 0.0, 1.0, 0.0, 1.0, 0.0, 0.0, 0.0, 1.0, 0.0, 0.0, 0.0, 1.0, 0.0, 1.0, 0.0, 1.0, 0.0, 1.0, 0.0, 1.0, 0.0, 1.0, 0.0, 1.0, 0.0, 1.0, 0.0, 1.0, 0.0, 1.0])
me_plane.update()

# ---- objects
ob_cube_001 = bpy.data.objects.new('Cube.001', me_cube)
ob_plane = bpy.data.objects.new('Plane', me_plane)

# ---- transforms, parenting, visibility, modifiers, constraints
ob_cube_001.location = (0.0, 0.0, 2.231)
ob_cube_001.scale = (0.6865, 0.6865, 0.6865)
ob_plane.location = (-0.2057, 0.2635, 2.214)
ob_plane.rotation_euler = (-0.0, 1.571, 0.0)
ob_plane.scale = (0.1316, 0.1316, 0.1316)
_m = ob_plane.modifiers.new('Mirror', 'MIRROR')
_m.use_axis = (False, True, False)
_m.use_clip = True
_m.mirror_object = ob_cube_001
_m = ob_plane.modifiers.new('Subdivision', 'SUBSURF')
_m.levels = 2
_m = ob_plane.modifiers.new('Solidify', 'SOLIDIFY')
_m.thickness = 0.28

# ---- collection membership
col_collection.objects.link(ob_cube_001)
col_collection.objects.link(ob_plane)

# ---- scene / render settings (as saved in the file)
scene.frame_start = 1; scene.frame_end = 250; scene.frame_set(1)
scene.render.engine = 'BLENDER_EEVEE_NEXT'
bpy.context.view_layer.update()

# ---- added for rendering (the .blend has no active camera and no usable light): camera, sun
cam_auto = bpy.data.cameras.new('AutoCamera')
cam_auto.lens = 50.0
cam_auto.sensor_width = 36.0
cam_auto.clip_end = 1000.0
ob_auto_camera = bpy.data.objects.new('AutoCamera', cam_auto)
scene.collection.objects.link(ob_auto_camera)
ob_auto_camera.location = (2.33345, -2.96244, 4.24102)
ob_auto_camera.rotation_euler = (1.09748, -7.21219e-08, 0.694738)
scene.camera = ob_auto_camera
light_auto_sun = bpy.data.lights.new('AutoSun', 'SUN')
light_auto_sun.energy = 3.0
light_auto_sun.angle = 0.0523599
ob_auto_sun = bpy.data.objects.new('AutoSun', light_auto_sun)
scene.collection.objects.link(ob_auto_sun)
ob_auto_sun.rotation_euler = (0.872665, 0.174533, 0.523599)
bpy.context.view_layer.update()
